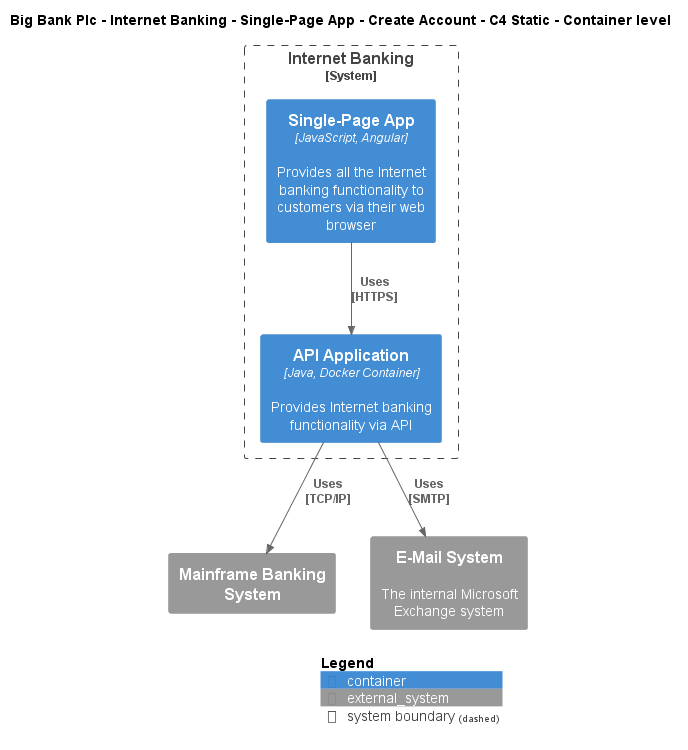

The diagram above was rendered by PlantUML. Its source (embedded in the PNG):
@startuml
!include ..\..\..\..\..\..\..\.c4s\C4_Container.puml

AddElementTag("c4interflow:lifecycle:new", $bgColor=green, $fontColor=#ffffff, $borderColor=green, $shadowing="False")
AddElementTag("c4interflow:lifecycle:changed", $bgColor=orange, $fontColor=#ffffff, $borderColor=orange, $shadowing="False")
AddElementTag("c4interflow:lifecycle:removed", $bgColor=red, $fontColor=#ffffff, $borderColor=red, $shadowing="False")

AddRelTag("c4interflow:lifecycle:new", $textColor=green, $lineColor=green)
AddRelTag("c4interflow:lifecycle:changed", $textColor=orange, $lineColor=orange)
AddRelTag("c4interflow:lifecycle:removed", $textColor=red, $lineColor=red)

SHOW_PERSON_PORTRAIT()
LAYOUT_TOP_DOWN()

skinparam linetype polyline

title Big Bank Plc - Internet Banking - Single-Page App - Create Account - C4 Static - Container level


System_Boundary(BigBankPlc.SoftwareSystems.InternetBanking, "Internet Banking") {
    Container(BigBankPlc.SoftwareSystems.InternetBanking.Containers.SinglePageApp, "Single-Page App", "JavaScript, Angular", "Provides all the Internet banking functionality to customers via their web browser")
    Container(BigBankPlc.SoftwareSystems.InternetBanking.Containers.APIApplication, "API Application", "Java, Docker Container", "Provides Internet banking functionality via API")
}
System_Ext(BigBankPlc.SoftwareSystems.MainframeBankingSystem, "Mainframe Banking System", "")
System_Ext(BigBankPlc.SoftwareSystems.EMailSystem, "E-Mail System", "The internal Microsoft Exchange system")

Rel(BigBankPlc.SoftwareSystems.InternetBanking.Containers.SinglePageApp, BigBankPlc.SoftwareSystems.InternetBanking.Containers.APIApplication, "Uses\n[HTTPS]", $tags='protocol:https')
Rel(BigBankPlc.SoftwareSystems.InternetBanking.Containers.APIApplication, BigBankPlc.SoftwareSystems.MainframeBankingSystem, "Uses\n[TCP/IP]", $tags='protocol:tcp/ip')
Rel(BigBankPlc.SoftwareSystems.InternetBanking.Containers.APIApplication, BigBankPlc.SoftwareSystems.EMailSystem, "Uses\n[SMTP]", $tags='protocol:smtp')


SHOW_LEGEND()
@enduml